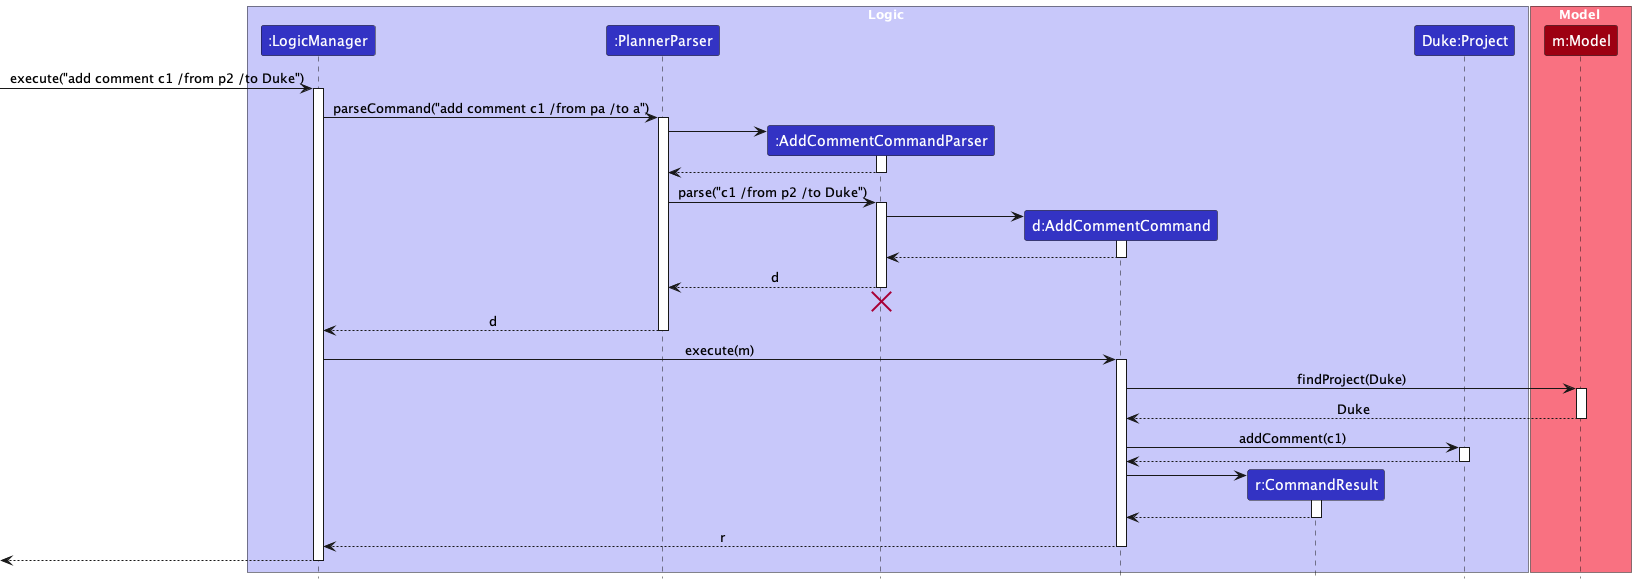

The diagram above was rendered by PlantUML. Its source (embedded in the PNG):
@startuml
!include style.puml
skinparam ArrowFontStyle plain

box Logic LOGIC_COLOR_T1
participant ":LogicManager" as LogicManager LOGIC_COLOR
participant ":PlannerParser" as PlannerParser LOGIC_COLOR
participant ":AddCommentCommandParser" as AddCommentCommandParser LOGIC_COLOR
participant "d:AddCommentCommand" as AddCommentCommand LOGIC_COLOR
participant "r:CommandResult" as CommandResult LOGIC_COLOR
participant "Duke:Project" as Project1 LOGIC_COLOR
end box

box Model MODEL_COLOR_T1
participant "m:Model" as Model MODEL_COLOR
end box

[-> LogicManager : execute("add comment c1 /from p2 /to Duke")
activate LogicManager

LogicManager -> PlannerParser : parseCommand("add comment c1 /from pa /to a")
activate PlannerParser

create AddCommentCommandParser
PlannerParser -> AddCommentCommandParser
activate AddCommentCommandParser

AddCommentCommandParser --> PlannerParser
deactivate AddCommentCommandParser

PlannerParser -> AddCommentCommandParser : parse("c1 /from p2 /to Duke")
activate AddCommentCommandParser

create AddCommentCommand
AddCommentCommandParser -> AddCommentCommand
activate AddCommentCommand

AddCommentCommand --> AddCommentCommandParser :
deactivate AddCommentCommand

AddCommentCommandParser --> PlannerParser : d
deactivate AddCommentCommandParser
'Hidden arrow to position the destroy marker below the end of the activation bar.
AddCommentCommandParser -[hidden]-> PlannerParser
destroy AddCommentCommandParser

PlannerParser --> LogicManager : d
deactivate PlannerParser

LogicManager -> AddCommentCommand : execute(m)
activate AddCommentCommand

AddCommentCommand -> Model : findProject(Duke)
activate Model

Model --> AddCommentCommand: Duke
deactivate Model

AddCommentCommand -> Project1: addComment(c1)

activate  Project1


Project1 --> AddCommentCommand:
deactivate Project1




create CommandResult
AddCommentCommand -> CommandResult
activate CommandResult

CommandResult --> AddCommentCommand
deactivate CommandResult



AddCommentCommand --> LogicManager : r
deactivate AddCommentCommand

[<--LogicManager
deactivate LogicManager
@enduml